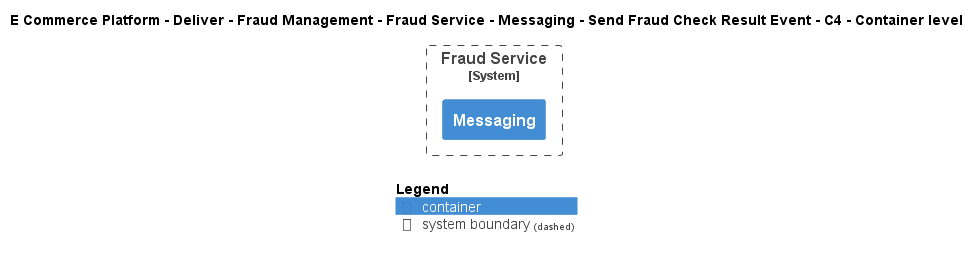

The diagram above was rendered by PlantUML. Its source (embedded in the PNG):
@startuml
!include ..\..\..\..\..\..\..\..\..\.c4s\C4_Container.puml

AddElementTag("c4interflow:lifecycle:new", $bgColor=green, $fontColor=#ffffff, $borderColor=green, $shadowing="False")
AddElementTag("c4interflow:lifecycle:changed", $bgColor=orange, $fontColor=#ffffff, $borderColor=orange, $shadowing="False")
AddElementTag("c4interflow:lifecycle:removed", $bgColor=red, $fontColor=#ffffff, $borderColor=red, $shadowing="False")

AddRelTag("c4interflow:lifecycle:new", $textColor=green, $lineColor=green)
AddRelTag("c4interflow:lifecycle:changed", $textColor=orange, $lineColor=orange)
AddRelTag("c4interflow:lifecycle:removed", $textColor=red, $lineColor=red)

SHOW_PERSON_PORTRAIT()
LAYOUT_TOP_DOWN()

skinparam linetype polyline

title E Commerce Platform - Deliver - Fraud Management - Fraud Service - Messaging - Send Fraud Check Result Event - C4 - Container level


System_Boundary(ECommercePlatform.Deliver.FraudManagement.SoftwareSystems.FraudService, "Fraud Service") {
    Container(ECommercePlatform.Deliver.FraudManagement.SoftwareSystems.FraudService.Containers.Messaging, "Messaging", "", "")
}



SHOW_LEGEND()
@enduml